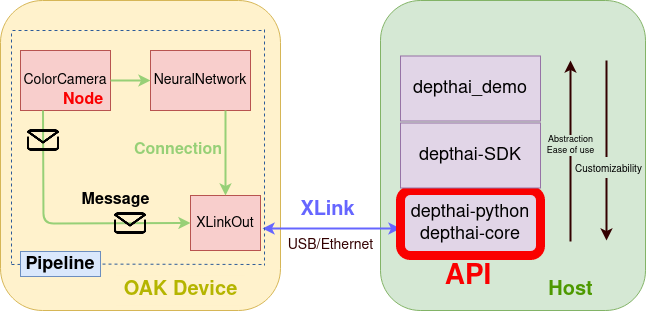

The diagram above was exported from draw.io. Its source (the exported page's mxGraphModel, read from the mxfile embedded in the PNG):
<mxGraphModel dx="771" dy="437" grid="1" gridSize="10" guides="1" tooltips="1" connect="1" arrows="1" fold="1" page="1" pageScale="1" pageWidth="850" pageHeight="1100" math="0" shadow="0">
  <root>
    <mxCell id="0" />
    <mxCell id="1" parent="0" />
    <mxCell id="jaehdYvA1oyYbAYLdAPW-1" value="" style="rounded=1;whiteSpace=wrap;html=1;fillColor=#fff2cc;strokeColor=#d6b656;" parent="1" vertex="1">
      <mxGeometry x="60" y="150" width="280" height="310" as="geometry" />
    </mxCell>
    <mxCell id="jaehdYvA1oyYbAYLdAPW-2" value="" style="rounded=1;whiteSpace=wrap;html=1;fillColor=#d5e8d4;strokeColor=#82b366;" parent="1" vertex="1">
      <mxGeometry x="440" y="150" width="265" height="310" as="geometry" />
    </mxCell>
    <mxCell id="jaehdYvA1oyYbAYLdAPW-4" value="" style="endArrow=classic;startArrow=classic;html=1;exitX=1.029;exitY=0.6;exitDx=0;exitDy=0;fontColor=#9933FF;strokeColor=#6666FF;exitPerimeter=0;strokeWidth=2;" parent="1" source="jaehdYvA1oyYbAYLdAPW-9" edge="1">
      <mxGeometry width="50" height="50" relative="1" as="geometry">
        <mxPoint x="320" y="470" as="sourcePoint" />
        <mxPoint x="460" y="378" as="targetPoint" />
      </mxGeometry>
    </mxCell>
    <mxCell id="jaehdYvA1oyYbAYLdAPW-5" value="XLink" style="text;html=1;align=center;verticalAlign=middle;resizable=0;points=[];autosize=1;strokeColor=none;fontSize=20;fontStyle=1;fontColor=#6666FF;" parent="1" vertex="1">
      <mxGeometry x="352" y="345" width="70" height="30" as="geometry" />
    </mxCell>
    <mxCell id="jaehdYvA1oyYbAYLdAPW-6" value="USB/Ethernet" style="text;html=1;align=center;verticalAlign=middle;resizable=0;points=[];autosize=1;strokeColor=none;fontSize=14;fontColor=#330000;" parent="1" vertex="1">
      <mxGeometry x="340" y="385" width="100" height="20" as="geometry" />
    </mxCell>
    <mxCell id="jaehdYvA1oyYbAYLdAPW-7" value="&lt;font&gt;OAK Device&lt;/font&gt;" style="text;html=1;align=center;verticalAlign=middle;resizable=0;points=[];autosize=1;fontSize=20;fillColor=#fff2cc;fontStyle=1;fontColor=#B5B500;" parent="1" vertex="1">
      <mxGeometry x="175" y="425" width="130" height="30" as="geometry" />
    </mxCell>
    <mxCell id="jaehdYvA1oyYbAYLdAPW-9" value="XLinkOut" style="rounded=0;whiteSpace=wrap;html=1;fontSize=14;fillColor=#f8cecc;strokeColor=#b85450;" parent="1" vertex="1">
      <mxGeometry x="250" y="345" width="70" height="55" as="geometry" />
    </mxCell>
    <mxCell id="jaehdYvA1oyYbAYLdAPW-10" value="ColorCamera" style="whiteSpace=wrap;html=1;fontSize=14;fillColor=#f8cecc;strokeColor=#b85450;" parent="1" vertex="1">
      <mxGeometry x="80" y="200" width="90" height="60" as="geometry" />
    </mxCell>
    <mxCell id="jaehdYvA1oyYbAYLdAPW-11" value="NeuralNetwork" style="whiteSpace=wrap;html=1;fontSize=14;fillColor=#f8cecc;strokeColor=#b85450;" parent="1" vertex="1">
      <mxGeometry x="210" y="200" width="100" height="60" as="geometry" />
    </mxCell>
    <mxCell id="jaehdYvA1oyYbAYLdAPW-12" value="" style="endArrow=classic;html=1;fontSize=14;exitX=1;exitY=0.5;exitDx=0;exitDy=0;fontColor=#A9C4EB;labelBackgroundColor=#A9C4EB;strokeWidth=2;strokeColor=#97D077;" parent="1" source="jaehdYvA1oyYbAYLdAPW-10" edge="1">
      <mxGeometry width="50" height="50" relative="1" as="geometry">
        <mxPoint x="170" y="280" as="sourcePoint" />
        <mxPoint x="210" y="230" as="targetPoint" />
      </mxGeometry>
    </mxCell>
    <mxCell id="jaehdYvA1oyYbAYLdAPW-15" value="" style="endArrow=classic;html=1;fontSize=14;exitX=0.75;exitY=1;exitDx=0;exitDy=0;entryX=0.5;entryY=0;entryDx=0;entryDy=0;strokeWidth=2;strokeColor=#97D077;" parent="1" source="jaehdYvA1oyYbAYLdAPW-11" target="jaehdYvA1oyYbAYLdAPW-9" edge="1">
      <mxGeometry width="50" height="50" relative="1" as="geometry">
        <mxPoint x="240" y="340" as="sourcePoint" />
        <mxPoint x="290" y="290" as="targetPoint" />
      </mxGeometry>
    </mxCell>
    <mxCell id="jaehdYvA1oyYbAYLdAPW-16" value="" style="endArrow=classic;html=1;fontSize=14;entryX=0;entryY=0.5;entryDx=0;entryDy=0;exitX=0.25;exitY=1;exitDx=0;exitDy=0;strokeWidth=2;strokeColor=#97D077;" parent="1" source="jaehdYvA1oyYbAYLdAPW-10" target="jaehdYvA1oyYbAYLdAPW-9" edge="1">
      <mxGeometry width="50" height="50" relative="1" as="geometry">
        <mxPoint x="160" y="420" as="sourcePoint" />
        <mxPoint x="210" y="370" as="targetPoint" />
        <Array as="points">
          <mxPoint x="103" y="373" />
        </Array>
      </mxGeometry>
    </mxCell>
    <mxCell id="jaehdYvA1oyYbAYLdAPW-17" value="&lt;font style=&quot;font-size: 16px;&quot;&gt;Node&lt;/font&gt;" style="text;html=1;align=center;verticalAlign=middle;whiteSpace=wrap;rounded=0;fontSize=16;fontStyle=1;fontColor=#FA0000;" parent="1" vertex="1">
      <mxGeometry x="123" y="240" width="40" height="20" as="geometry" />
    </mxCell>
    <mxCell id="jaehdYvA1oyYbAYLdAPW-18" value="Host" style="text;html=1;align=center;verticalAlign=middle;resizable=0;points=[];autosize=1;fontSize=20;fontStyle=1;fontColor=#4D9900;" parent="1" vertex="1">
      <mxGeometry x="600" y="425" width="60" height="30" as="geometry" />
    </mxCell>
    <mxCell id="jaehdYvA1oyYbAYLdAPW-19" value="Connection" style="text;html=1;fillColor=none;align=center;verticalAlign=middle;whiteSpace=wrap;rounded=0;fontSize=16;fontStyle=1;fontColor=#97D077;" parent="1" vertex="1">
      <mxGeometry x="218" y="290" width="40" height="20" as="geometry" />
    </mxCell>
    <mxCell id="jaehdYvA1oyYbAYLdAPW-20" value="" style="endArrow=none;dashed=1;html=1;labelBackgroundColor=#A9C4EB;fontSize=16;fontColor=#4D9900;strokeColor=#2C5B99;" parent="1" edge="1">
      <mxGeometry width="50" height="50" relative="1" as="geometry">
        <mxPoint x="321" y="180" as="sourcePoint" />
        <mxPoint x="71" y="180" as="targetPoint" />
      </mxGeometry>
    </mxCell>
    <mxCell id="jaehdYvA1oyYbAYLdAPW-21" value="" style="endArrow=none;dashed=1;html=1;labelBackgroundColor=#A9C4EB;fontSize=16;fontColor=#4D9900;strokeColor=#2C5B99;startArrow=none;" parent="1" edge="1" source="jaehdYvA1oyYbAYLdAPW-26">
      <mxGeometry width="50" height="50" relative="1" as="geometry">
        <mxPoint x="321" y="414" as="sourcePoint" />
        <mxPoint x="71" y="414" as="targetPoint" />
      </mxGeometry>
    </mxCell>
    <mxCell id="jaehdYvA1oyYbAYLdAPW-23" value="" style="endArrow=none;dashed=1;html=1;labelBackgroundColor=#A9C4EB;fontSize=16;fontColor=#4D9900;strokeColor=#2C5B99;" parent="1" edge="1">
      <mxGeometry width="50" height="50" relative="1" as="geometry">
        <mxPoint x="71" y="183" as="sourcePoint" />
        <mxPoint x="71" y="413" as="targetPoint" />
      </mxGeometry>
    </mxCell>
    <mxCell id="jaehdYvA1oyYbAYLdAPW-25" value="" style="endArrow=none;dashed=1;html=1;labelBackgroundColor=#A9C4EB;fontSize=16;fontColor=#4D9900;strokeColor=#2C5B99;" parent="1" edge="1">
      <mxGeometry width="50" height="50" relative="1" as="geometry">
        <mxPoint x="324" y="179" as="sourcePoint" />
        <mxPoint x="324" y="415" as="targetPoint" />
      </mxGeometry>
    </mxCell>
    <mxCell id="jaehdYvA1oyYbAYLdAPW-30" value="" style="endArrow=classic;html=1;labelBackgroundColor=#A9C4EB;fontSize=18;fontColor=none;strokeWidth=2;strokeColor=#330000;" parent="1" edge="1">
      <mxGeometry width="50" height="50" relative="1" as="geometry">
        <mxPoint x="630" y="391" as="sourcePoint" />
        <mxPoint x="630" y="210" as="targetPoint" />
      </mxGeometry>
    </mxCell>
    <mxCell id="jaehdYvA1oyYbAYLdAPW-35" value="&lt;div style=&quot;font-size: 9px&quot;&gt;&lt;font style=&quot;font-size: 9px&quot;&gt;Abstraction&lt;/font&gt;&lt;/div&gt;&lt;div style=&quot;font-size: 9px&quot;&gt;&lt;font style=&quot;font-size: 9px&quot;&gt;Ease of use&lt;/font&gt;&lt;/div&gt;" style="edgeLabel;html=1;align=center;verticalAlign=middle;resizable=0;points=[];fontSize=9;fontColor=none;labelBackgroundColor=#D5E8D4;" parent="jaehdYvA1oyYbAYLdAPW-30" vertex="1" connectable="0">
      <mxGeometry x="0.0623" relative="1" as="geometry">
        <mxPoint as="offset" />
      </mxGeometry>
    </mxCell>
    <mxCell id="jaehdYvA1oyYbAYLdAPW-31" value="&lt;div&gt;depthai-python&lt;/div&gt;&lt;div&gt;depthai-core&lt;/div&gt;" style="rounded=1;whiteSpace=wrap;html=1;fontSize=18;strokeColor=#FA0000;fillColor=#e1d5e7;strokeWidth=9;" parent="1" vertex="1">
      <mxGeometry x="460" y="340" width="140" height="65" as="geometry" />
    </mxCell>
    <mxCell id="jaehdYvA1oyYbAYLdAPW-32" value="" style="endArrow=classic;html=1;labelBackgroundColor=#A9C4EB;fontSize=18;fontColor=none;strokeWidth=2;strokeColor=#330000;" parent="1" edge="1">
      <mxGeometry width="50" height="50" relative="1" as="geometry">
        <mxPoint x="666" y="210" as="sourcePoint" />
        <mxPoint x="666" y="390" as="targetPoint" />
      </mxGeometry>
    </mxCell>
    <mxCell id="jaehdYvA1oyYbAYLdAPW-34" value="&lt;font style=&quot;font-size: 10px&quot;&gt;Customizability&lt;/font&gt;" style="edgeLabel;html=1;align=center;verticalAlign=middle;resizable=0;points=[];fontSize=18;fontColor=none;labelBackgroundColor=#D5E8D4;" parent="jaehdYvA1oyYbAYLdAPW-32" vertex="1" connectable="0">
      <mxGeometry x="0.1801" y="2" relative="1" as="geometry">
        <mxPoint as="offset" />
      </mxGeometry>
    </mxCell>
    <mxCell id="jaehdYvA1oyYbAYLdAPW-36" value="depthai-SDK" style="rounded=0;whiteSpace=wrap;html=1;fontSize=18;strokeColor=#9673a6;fillColor=#e1d5e7;" parent="1" vertex="1">
      <mxGeometry x="460" y="272.5" width="140" height="65" as="geometry" />
    </mxCell>
    <mxCell id="jaehdYvA1oyYbAYLdAPW-37" value="depthai_demo" style="rounded=0;whiteSpace=wrap;html=1;fontSize=18;strokeColor=#9673a6;fillColor=#e1d5e7;" parent="1" vertex="1">
      <mxGeometry x="460" y="205.5" width="140" height="65" as="geometry" />
    </mxCell>
    <mxCell id="tTY9-HxDDPiMRzToOoxl-1" value="" style="shape=image;html=1;verticalAlign=top;verticalLabelPosition=bottom;labelBackgroundColor=#ffffff;imageAspect=0;aspect=fixed;image=https://cdn0.iconfinder.com/data/icons/eon-social-media-contact-info-2/32/mail_email_e-mail_letter-128.png" vertex="1" parent="1">
      <mxGeometry x="170" y="353.5" width="40" height="38" as="geometry" />
    </mxCell>
    <mxCell id="tTY9-HxDDPiMRzToOoxl-3" value="" style="shape=image;html=1;verticalAlign=top;verticalLabelPosition=bottom;labelBackgroundColor=#ffffff;imageAspect=0;aspect=fixed;image=https://cdn0.iconfinder.com/data/icons/eon-social-media-contact-info-2/32/mail_email_e-mail_letter-128.png" vertex="1" parent="1">
      <mxGeometry x="83" y="270.5" width="40" height="38" as="geometry" />
    </mxCell>
    <mxCell id="tTY9-HxDDPiMRzToOoxl-4" value="&lt;b style=&quot;font-size: 16px;&quot;&gt;Message&lt;/b&gt;" style="text;html=1;align=center;verticalAlign=middle;resizable=0;points=[];autosize=1;strokeColor=none;fillColor=none;fontSize=16;" vertex="1" parent="1">
      <mxGeometry x="135" y="340" width="80" height="20" as="geometry" />
    </mxCell>
    <mxCell id="jaehdYvA1oyYbAYLdAPW-26" value="Pipeline" style="text;html=1;strokeColor=#6c8ebf;fillColor=#dae8fc;align=center;verticalAlign=middle;whiteSpace=wrap;rounded=0;fontSize=18;fontStyle=1" parent="1" vertex="1">
      <mxGeometry x="80" y="401" width="80" height="25" as="geometry" />
    </mxCell>
    <mxCell id="tTY9-HxDDPiMRzToOoxl-8" value="" style="endArrow=none;dashed=1;html=1;labelBackgroundColor=#A9C4EB;fontSize=16;fontColor=#4D9900;strokeColor=#2C5B99;" edge="1" parent="1" target="jaehdYvA1oyYbAYLdAPW-26">
      <mxGeometry width="50" height="50" relative="1" as="geometry">
        <mxPoint x="321" y="414" as="sourcePoint" />
        <mxPoint x="71" y="414" as="targetPoint" />
      </mxGeometry>
    </mxCell>
    <mxCell id="tTY9-HxDDPiMRzToOoxl-9" value="&lt;font style=&quot;font-size: 28px&quot;&gt;&lt;b&gt;API&lt;/b&gt;&lt;/font&gt;" style="text;html=1;strokeColor=none;fillColor=none;align=center;verticalAlign=middle;whiteSpace=wrap;rounded=0;labelBackgroundColor=none;fontSize=16;fontColor=#FA0000;" vertex="1" parent="1">
      <mxGeometry x="498" y="412" width="60" height="30" as="geometry" />
    </mxCell>
  </root>
</mxGraphModel>